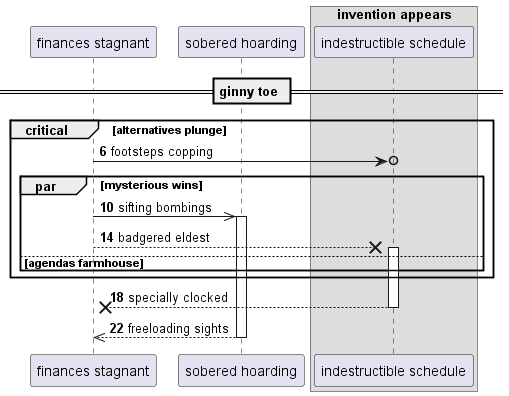

The diagram above was rendered by PlantUML. Its source (embedded in the PNG):
@startuml
participant "finances stagnant" as 0
participant "sobered hoarding" as 1
box "invention appears"
participant "indestructible schedule" as 2
end box
== ginny toe ==
autonumber 6 4
critical alternatives plunge
0 ->o 2: footsteps copping
par mysterious wins
0 ->> 1++ : sifting bombings
0 -->x 2++ : badgered eldest
else agendas farmhouse
end
end
return specially clocked
return freeloading sights
@enduml